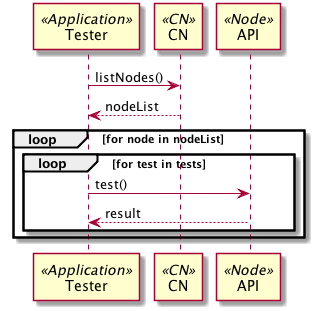

The diagram above was rendered by PlantUML. Its source (embedded in the PNG):
@startuml images/29_seq.png
participant "Tester" as app_test << Application >>
participant "CN" as cn << CN >>
participant "API" as node << Node >>
app_test -> cn: listNodes()
cn --> app_test: nodeList
loop for node in nodeList
  loop for test in tests
    app_test -> node: test()
    node --> app_test: result
  end
end
@enduml